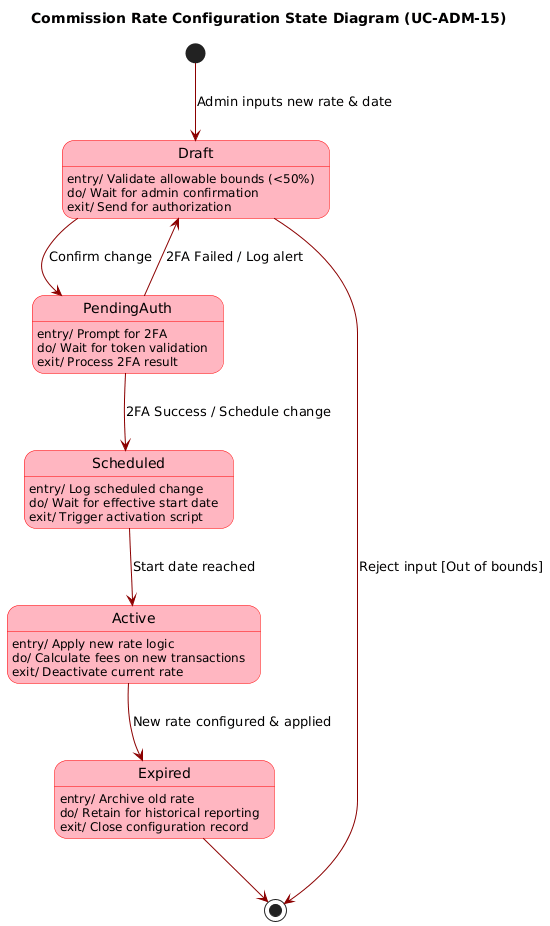

The diagram above was rendered by PlantUML. Its source (embedded in the PNG):
@startuml
skinparam state {
  BackgroundColor LightPink
  BorderColor Red
  ArrowColor DarkRed
}

title Commission Rate Configuration State Diagram (UC-ADM-15)

[*] --> Draft : Admin inputs new rate & date

state Draft {
  Draft : entry/ Validate allowable bounds (<50%)
  Draft : do/ Wait for admin confirmation
  Draft : exit/ Send for authorization
}

Draft --> [*] : Reject input [Out of bounds]
Draft --> PendingAuth : Confirm change

state PendingAuth {
  PendingAuth : entry/ Prompt for 2FA
  PendingAuth : do/ Wait for token validation
  PendingAuth : exit/ Process 2FA result
}

PendingAuth --> Draft : 2FA Failed / Log alert
PendingAuth --> Scheduled : 2FA Success / Schedule change

state Scheduled {
  Scheduled : entry/ Log scheduled change
  Scheduled : do/ Wait for effective start date
  Scheduled : exit/ Trigger activation script
}

Scheduled --> Active : Start date reached

state Active {
  Active : entry/ Apply new rate logic
  Active : do/ Calculate fees on new transactions
  Active : exit/ Deactivate current rate
}

Active --> Expired : New rate configured & applied

state Expired {
  Expired : entry/ Archive old rate
  Expired : do/ Retain for historical reporting
  Expired : exit/ Close configuration record
}

Expired --> [*]
@enduml